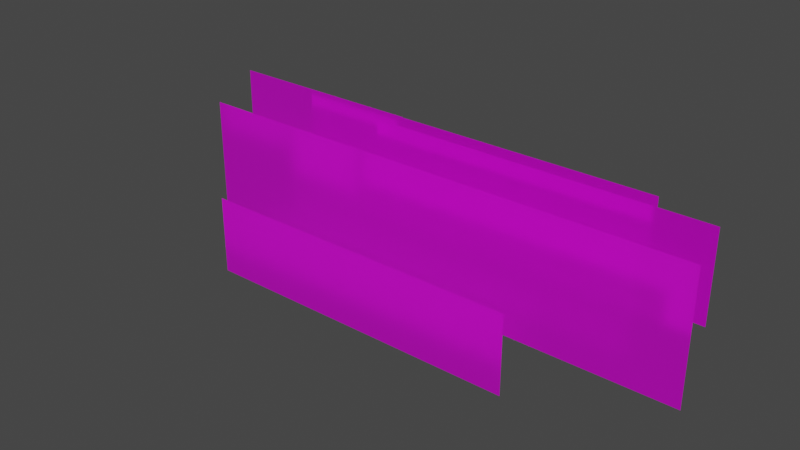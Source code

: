 # Source: fogTest.blend  (saved by Blender 3.1.7; exported with 4.5.12 LTS)
import bpy
from mathutils import Matrix  # noqa: F401  (used for matrix-valued properties, if any)

bpy.ops.wm.read_factory_settings(use_empty=True)
scene = bpy.context.scene
scene.name = 'Scene'

# ---- collections
col_collection = bpy.data.collections.new('Collection'); scene.collection.children.link(col_collection)

# ---- images (referenced by path relative to the original .blend; pixels are not part of the script)
import os
ASSET_DIR = os.environ.get("B2B_ASSET_DIR", "")  # directory of the original .blend (textures are referenced by path, not embedded)
HERE = os.path.dirname(os.path.abspath(__file__))  # packed textures are extracted next to this script under _unpacked/

def load_image(name, relpath, width, height, colorspace="sRGB"):
    """Load a texture the original file referenced (path relative to the .blend, or extracted next to this script)."""
    p = next((c for c in (os.path.join(HERE, relpath), os.path.join(ASSET_DIR, relpath)) if relpath and os.path.exists(c)), "")
    if p:
        img = bpy.data.images.load(p, check_existing=True)
        img.name = name
    else:  # same state as the original file: an image datablock whose file is absent (Cycles renders it pink)
        img = bpy.data.images.new(name, width, height)
        img.source = "FILE"
        img.filepath = "//" + (relpath or name)
    img.colorspace_settings.name = colorspace
    return img
img_fog_png = load_image('fog.png', 'assets/fog.png', 1024, 1024, 'sRGB')
img_cloud_png = load_image('cloud.png', 'assets/cloud.png', 1024, 1024, 'sRGB')

# ---- materials (node trees are filled in below, after node groups)
mat_fog = bpy.data.materials.new('Fog')
mat_fog.surface_render_method = 'BLENDED'
mat_fog.blend_method = 'BLEND'
mat_fog.alpha_threshold = 0.2647
mat_fog.use_transparent_shadow = False
mat_fog_2 = bpy.data.materials.new('Fog 2')
mat_fog_2.surface_render_method = 'BLENDED'
mat_fog_2.blend_method = 'BLEND'
mat_fog_2.alpha_threshold = 0.2647
mat_fog_2.use_transparent_shadow = False

# ---- material node trees
mat_fog.use_nodes = True; mat_fog.node_tree.nodes.clear()
_N = mat_fog.node_tree.nodes; _L = mat_fog.node_tree.links
n0 = _N.new('ShaderNodeBsdfPrincipled'); n0.name = 'Principled BSDF'; n0.location = (10, 300)
n0.distribution = 'GGX'
n0.subsurface_method = 'RANDOM_WALK_SKIN'
n0.inputs[3].default_value = 1.45
n0.inputs[18].default_value = 0.5069
n0.inputs[27].default_value = (0.0, 0.0, 0.0, 1.0)
n0.inputs[28].default_value = 1.0
n1 = _N.new('ShaderNodeOutputMaterial'); n1.name = 'Material Output'; n1.location = (300, 300)
n2 = _N.new('ShaderNodeTexImage'); n2.name = 'Image Texture'; n2.location = (-280, 260)
n2.image = img_fog_png
_L.new(n0.outputs[0], n1.inputs[0])
_L.new(n2.outputs[0], n0.inputs[0])
n1.is_active_output = True
mat_fog_2.use_nodes = True; mat_fog_2.node_tree.nodes.clear()
_N = mat_fog_2.node_tree.nodes; _L = mat_fog_2.node_tree.links
n0 = _N.new('ShaderNodeBsdfPrincipled'); n0.name = 'Principled BSDF'; n0.location = (10, 300)
n0.distribution = 'GGX'
n0.subsurface_method = 'RANDOM_WALK_SKIN'
n0.inputs[3].default_value = 1.45
n0.inputs[18].default_value = 0.5069
n0.inputs[27].default_value = (0.0, 0.0, 0.0, 1.0)
n0.inputs[28].default_value = 1.0
n1 = _N.new('ShaderNodeOutputMaterial'); n1.name = 'Material Output'; n1.location = (300, 300)
n2 = _N.new('ShaderNodeTexImage'); n2.name = 'Image Texture'; n2.location = (-280, 260)
n2.image = img_cloud_png
_L.new(n0.outputs[0], n1.inputs[0])
_L.new(n2.outputs[0], n0.inputs[0])
n1.is_active_output = True

# ---- world
world_world = bpy.data.worlds.new('World'); scene.world = world_world
world_world.use_nodes = True; world_world.node_tree.nodes.clear()
_N = world_world.node_tree.nodes; _L = world_world.node_tree.links
n0 = _N.new('ShaderNodeOutputWorld'); n0.name = 'World Output'; n0.location = (300, 300)
n1 = _N.new('ShaderNodeBackground'); n1.name = 'Background'; n1.location = (10, 300)
n1.inputs[0].default_value = (0.05088, 0.05088, 0.05088, 1.0)
_L.new(n1.outputs[0], n0.inputs[0])
n0.is_active_output = True
world_world.color = (0.05088, 0.05088, 0.05088)
world_world.use_sun_shadow = False
world_world.sun_shadow_jitter_overblur = 0.0

# ---- meshes
me_plane = bpy.data.meshes.new('Plane')
me_plane.from_pydata([(-1.556, -2.71, 3.086e-07), (1.556, -2.71, 3.086e-07), (-1.556, 2.71, -3.086e-07), (1.556, 2.71, -3.086e-07)], [], [(0, 1, 3, 2)])
_uv = me_plane.uv_layers.new(name='UVMap')
_uv.uv.foreach_set('vector', [0.9944, 0.03385, 0.9944, 0.8557, 0.005362, 0.8557, 0.005362, 0.03385])
me_plane.materials.append(mat_fog)
me_plane.use_remesh_fix_poles = True
me_plane.use_remesh_preserve_attributes = False
me_plane.update()
me_plane_001 = bpy.data.meshes.new('Plane.001')
me_plane_001.from_pydata([(-1.556, -2.71, 3.086e-07), (1.556, -2.71, 3.086e-07), (-1.556, 2.71, -3.086e-07), (1.556, 2.71, -3.086e-07)], [], [(0, 1, 3, 2)])
_uv = me_plane_001.uv_layers.new(name='UVMap')
_uv.uv.foreach_set('vector', [0.04873, 0.9791, 0.04873, 0.008019, 0.9979, 0.008018, 0.9979, 0.9791])
me_plane_001.materials.append(mat_fog)
me_plane_001.use_remesh_fix_poles = True
me_plane_001.use_remesh_preserve_attributes = False
me_plane_001.update()
me_plane_002 = bpy.data.meshes.new('Plane.002')
me_plane_002.from_pydata([(-1.556, -2.71, 3.086e-07), (1.556, -2.71, 3.086e-07), (-1.556, 2.71, -3.086e-07), (1.556, 2.71, -3.086e-07)], [], [(0, 1, 3, 2)])
_uv = me_plane_002.uv_layers.new(name='UVMap')
_uv.uv.foreach_set('vector', [0.9979, -0.001252, 0.9979, 0.8908, 0.04873, 0.8908, 0.04873, -0.001252])
me_plane_002.materials.append(mat_fog)
me_plane_002.materials.append(mat_fog_2)
me_plane_002.use_remesh_fix_poles = True
me_plane_002.use_remesh_preserve_attributes = False
me_plane_002.update()
me_plane_003 = bpy.data.meshes.new('Plane.003')
me_plane_003.from_pydata([(-1.556, -2.71, 3.086e-07), (1.556, -2.71, 3.086e-07), (-1.556, 2.71, -3.086e-07), (1.556, 2.71, -3.086e-07)], [], [(0, 1, 3, 2)])
_uv = me_plane_003.uv_layers.new(name='UVMap')
_uv.uv.foreach_set('vector', [0.009593, 0.9884, 0.009593, 0.01736, 1.014, 0.01736, 1.014, 0.9884])
me_plane_003.materials.append(mat_fog_2)
me_plane_003.use_remesh_fix_poles = True
me_plane_003.use_remesh_preserve_attributes = False
me_plane_003.update()
me_plane_004 = bpy.data.meshes.new('Plane.004')
me_plane_004.from_pydata([(-1.44, -3.643, 5.304e-07), (1.44, -3.643, 5.304e-07), (-1.44, 3.643, -2.094e-07), (1.44, 3.643, -2.094e-07)], [], [(0, 1, 3, 2)])
_uv = me_plane_004.uv_layers.new(name='UVMap')
_uv.uv.foreach_set('vector', [1.014, 0.01736, 1.014, 0.9884, 0.009593, 0.9884, 0.009593, 0.01736])
me_plane_004.materials.append(mat_fog_2)
me_plane_004.use_remesh_fix_poles = True
me_plane_004.use_remesh_preserve_attributes = False
me_plane_004.update()

# ---- objects
ob_fog_002 = bpy.data.objects.new('Fog.002', me_plane)
ob_fog_001 = bpy.data.objects.new('Fog.001', me_plane_001)
ob_fog_003 = bpy.data.objects.new('Fog.003', me_plane_002)
ob_fog_004 = bpy.data.objects.new('Fog.004', me_plane_003)
ob_fog = bpy.data.objects.new('Fog', me_plane_004)

# ---- transforms, parenting, visibility, modifiers, constraints
ob_fog_002.location = (3.13, -33.17, -5.9)
ob_fog_002.rotation_euler = (1.571, 1.571, 0.0)
ob_fog_002.scale = (5.747, 13.68, 5.747)
ob_fog_001.location = (-44.35, 9.868, 6.365)
ob_fog_001.rotation_euler = (1.571, 1.571, 0.0)
ob_fog_001.scale = (3.956, 9.418, 3.956)
ob_fog_003.location = (23.38, -0.6166, 4.858)
ob_fog_003.rotation_euler = (1.571, 1.571, 0.0)
ob_fog_003.scale = (6.868, 15.11, 3.053)
ob_fog_004.location = (3.375, 4.438, -1.587)
ob_fog_004.rotation_euler = (1.571, 1.571, 0.0)
ob_fog_004.scale = (10.78, 16.98, 7.133)
ob_fog.location = (4.51, -11.74, -2.355)
ob_fog.rotation_euler = (1.571, 1.571, 0.0)
ob_fog.scale = (10.78, 16.98, 7.133)

# ---- collection membership
col_collection.objects.link(ob_fog_002)
col_collection.objects.link(ob_fog_001)
col_collection.objects.link(ob_fog_003)
col_collection.objects.link(ob_fog_004)
col_collection.objects.link(ob_fog)

# ---- scene / render settings (as saved in the file)
scene.frame_start = 1; scene.frame_end = 1000; scene.frame_set(276)
scene.render.engine = 'BLENDER_EEVEE_NEXT'
scene.cycles.sampling_pattern = 'TABULATED_SOBOL'
scene.cycles.use_light_tree = False
scene.view_settings.view_transform = 'Filmic'
bpy.context.view_layer.update()

# ---- added for rendering (the .blend has no active camera and no usable light): camera, sun
cam_auto = bpy.data.cameras.new('AutoCamera')
cam_auto.lens = 50.0
cam_auto.sensor_width = 36.0
cam_auto.clip_end = 2384.56
ob_auto_camera = bpy.data.objects.new('AutoCamera', cam_auto)
scene.collection.objects.link(ob_auto_camera)
ob_auto_camera.location = (134.125, -174.697, 107.289)
ob_auto_camera.rotation_euler = (1.09748, -7.21219e-08, 0.694738)
scene.camera = ob_auto_camera
light_auto_sun = bpy.data.lights.new('AutoSun', 'SUN')
light_auto_sun.energy = 3.0
light_auto_sun.angle = 0.0523599
ob_auto_sun = bpy.data.objects.new('AutoSun', light_auto_sun)
scene.collection.objects.link(ob_auto_sun)
ob_auto_sun.rotation_euler = (0.872665, 0.174533, 0.523599)
bpy.context.view_layer.update()
